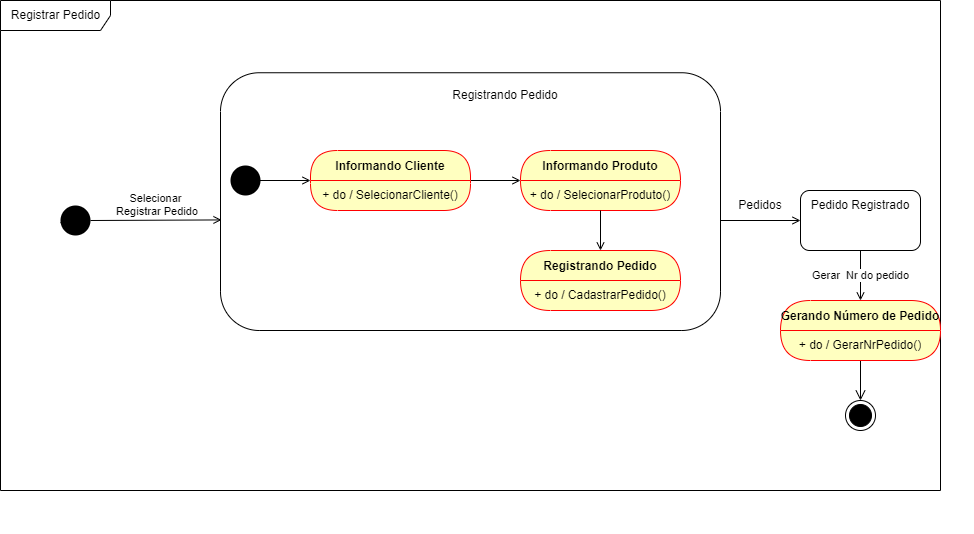

The diagram above was exported from draw.io. Its source (the exported page's mxGraphModel, read from the mxfile embedded in the PNG):
<mxGraphModel dx="1315" dy="728" grid="1" gridSize="10" guides="1" tooltips="1" connect="1" arrows="1" fold="1" page="1" pageScale="1" pageWidth="827" pageHeight="1169" math="0" shadow="0">
  <root>
    <mxCell id="0" />
    <mxCell id="1" parent="0" />
    <mxCell id="LQK1jUJIFy-EaEO2prNU-1" value="Registrar Pedido" style="shape=umlFrame;html=1;width=110;height=30;labelBackgroundColor=none;swimlaneFillColor=#FFFFFF;fillColor=none;" parent="1" vertex="1">
      <mxGeometry x="130" y="140" width="940" height="490" as="geometry" />
    </mxCell>
    <mxCell id="LQK1jUJIFy-EaEO2prNU-28" style="edgeStyle=orthogonalEdgeStyle;rounded=0;orthogonalLoop=1;jettySize=auto;html=1;entryX=0.5;entryY=0;entryDx=0;entryDy=0;endArrow=open;endFill=0;" parent="1" edge="1">
      <mxGeometry relative="1" as="geometry">
        <mxPoint x="620" y="513" as="sourcePoint" />
      </mxGeometry>
    </mxCell>
    <mxCell id="W1gFaRSwL_Knp6aSB0JL-29" style="edgeStyle=orthogonalEdgeStyle;rounded=0;orthogonalLoop=1;jettySize=auto;html=1;exitX=0.5;exitY=1;exitDx=0;exitDy=0;" parent="1" edge="1">
      <mxGeometry relative="1" as="geometry">
        <mxPoint x="1095" y="665" as="sourcePoint" />
        <mxPoint x="1095" y="665" as="targetPoint" />
      </mxGeometry>
    </mxCell>
    <mxCell id="Uvb4pzcqIbALSjvzO40y-1" value="" style="rounded=1;whiteSpace=wrap;html=1;" parent="1" vertex="1">
      <mxGeometry x="350" y="212.25" width="500" height="257.75" as="geometry" />
    </mxCell>
    <mxCell id="Uvb4pzcqIbALSjvzO40y-14" value="" style="html=1;verticalAlign=bottom;startArrow=oval;startFill=1;endArrow=open;startSize=8;rounded=0;endFill=0;" parent="1" edge="1">
      <mxGeometry width="60" relative="1" as="geometry">
        <mxPoint x="380" y="320" as="sourcePoint" />
        <mxPoint x="440" y="320" as="targetPoint" />
      </mxGeometry>
    </mxCell>
    <mxCell id="Uvb4pzcqIbALSjvzO40y-27" style="edgeStyle=orthogonalEdgeStyle;rounded=0;orthogonalLoop=1;jettySize=auto;html=1;entryX=0;entryY=0;entryDx=0;entryDy=0;endArrow=open;endFill=0;" parent="1" source="Uvb4pzcqIbALSjvzO40y-19" target="Uvb4pzcqIbALSjvzO40y-25" edge="1">
      <mxGeometry relative="1" as="geometry">
        <Array as="points">
          <mxPoint x="650" y="320" />
          <mxPoint x="650" y="320" />
        </Array>
      </mxGeometry>
    </mxCell>
    <mxCell id="Uvb4pzcqIbALSjvzO40y-19" value="Informando Cliente" style="swimlane;fontStyle=1;align=center;verticalAlign=middle;childLayout=stackLayout;horizontal=1;startSize=30;horizontalStack=0;resizeParent=0;resizeLast=1;container=0;fontColor=#000000;collapsible=0;rounded=1;arcSize=30;strokeColor=#ff0000;fillColor=#ffffc0;swimlaneFillColor=#ffffc0;dropTarget=0;" parent="1" vertex="1">
      <mxGeometry x="440" y="290" width="160" height="60" as="geometry" />
    </mxCell>
    <mxCell id="Uvb4pzcqIbALSjvzO40y-20" value="+ do / SelecionarCliente()" style="text;html=1;strokeColor=none;fillColor=none;align=center;verticalAlign=middle;spacingLeft=4;spacingRight=4;whiteSpace=wrap;overflow=hidden;rotatable=0;fontColor=#000000;" parent="Uvb4pzcqIbALSjvzO40y-19" vertex="1">
      <mxGeometry y="30" width="160" height="30" as="geometry" />
    </mxCell>
    <mxCell id="Uvb4pzcqIbALSjvzO40y-23" value="+" style="text;html=1;strokeColor=none;fillColor=none;align=center;verticalAlign=middle;spacingLeft=4;spacingRight=4;whiteSpace=wrap;overflow=hidden;rotatable=0;fontColor=#000000;" parent="Uvb4pzcqIbALSjvzO40y-19" vertex="1">
      <mxGeometry y="60" width="160" as="geometry" />
    </mxCell>
    <mxCell id="Uvb4pzcqIbALSjvzO40y-22" value="Registrando Pedido" style="text;html=1;strokeColor=none;fillColor=none;align=center;verticalAlign=middle;whiteSpace=wrap;rounded=0;" parent="1" vertex="1">
      <mxGeometry x="530" y="220" width="210" height="30" as="geometry" />
    </mxCell>
    <mxCell id="Uvb4pzcqIbALSjvzO40y-24" value="Informando Produto" style="swimlane;fontStyle=1;align=center;verticalAlign=middle;childLayout=stackLayout;horizontal=1;startSize=30;horizontalStack=0;resizeParent=0;resizeLast=1;container=0;fontColor=#000000;collapsible=0;rounded=1;arcSize=34;strokeColor=#ff0000;fillColor=#ffffc0;swimlaneFillColor=#ffffc0;dropTarget=0;" parent="1" vertex="1">
      <mxGeometry x="650" y="290" width="160" height="60" as="geometry" />
    </mxCell>
    <mxCell id="Uvb4pzcqIbALSjvzO40y-25" value="+ do / SelecionarProduto()" style="text;html=1;strokeColor=none;fillColor=none;align=center;verticalAlign=middle;spacingLeft=4;spacingRight=4;whiteSpace=wrap;overflow=hidden;rotatable=0;fontColor=#000000;" parent="Uvb4pzcqIbALSjvzO40y-24" vertex="1">
      <mxGeometry y="30" width="160" height="30" as="geometry" />
    </mxCell>
    <mxCell id="Uvb4pzcqIbALSjvzO40y-26" value="+" style="text;html=1;strokeColor=none;fillColor=none;align=center;verticalAlign=middle;spacingLeft=4;spacingRight=4;whiteSpace=wrap;overflow=hidden;rotatable=0;fontColor=#000000;" parent="Uvb4pzcqIbALSjvzO40y-24" vertex="1">
      <mxGeometry y="60" width="160" as="geometry" />
    </mxCell>
    <mxCell id="Uvb4pzcqIbALSjvzO40y-35" style="edgeStyle=orthogonalEdgeStyle;rounded=0;orthogonalLoop=1;jettySize=auto;html=1;entryX=0;entryY=0.5;entryDx=0;entryDy=0;endArrow=open;endFill=0;" parent="1" target="Uvb4pzcqIbALSjvzO40y-34" edge="1">
      <mxGeometry relative="1" as="geometry">
        <mxPoint x="850" y="360" as="sourcePoint" />
      </mxGeometry>
    </mxCell>
    <mxCell id="Uvb4pzcqIbALSjvzO40y-29" value="Registrando Pedido" style="swimlane;fontStyle=1;align=center;verticalAlign=middle;childLayout=stackLayout;horizontal=1;startSize=30;horizontalStack=0;resizeParent=0;resizeLast=1;container=0;fontColor=#000000;collapsible=0;rounded=1;arcSize=34;strokeColor=#ff0000;fillColor=#ffffc0;swimlaneFillColor=#ffffc0;dropTarget=0;" parent="1" vertex="1">
      <mxGeometry x="650" y="390" width="160" height="60" as="geometry" />
    </mxCell>
    <mxCell id="Uvb4pzcqIbALSjvzO40y-30" value="+ do / CadastrarPedido()" style="text;html=1;strokeColor=none;fillColor=none;align=center;verticalAlign=middle;spacingLeft=4;spacingRight=4;whiteSpace=wrap;overflow=hidden;rotatable=0;fontColor=#000000;" parent="Uvb4pzcqIbALSjvzO40y-29" vertex="1">
      <mxGeometry y="30" width="160" height="30" as="geometry" />
    </mxCell>
    <mxCell id="Uvb4pzcqIbALSjvzO40y-31" value="+" style="text;html=1;strokeColor=none;fillColor=none;align=center;verticalAlign=middle;spacingLeft=4;spacingRight=4;whiteSpace=wrap;overflow=hidden;rotatable=0;fontColor=#000000;" parent="Uvb4pzcqIbALSjvzO40y-29" vertex="1">
      <mxGeometry y="60" width="160" as="geometry" />
    </mxCell>
    <mxCell id="Uvb4pzcqIbALSjvzO40y-32" style="edgeStyle=orthogonalEdgeStyle;rounded=0;orthogonalLoop=1;jettySize=auto;html=1;entryX=0.5;entryY=0;entryDx=0;entryDy=0;endArrow=open;endFill=0;" parent="1" source="Uvb4pzcqIbALSjvzO40y-25" target="Uvb4pzcqIbALSjvzO40y-29" edge="1">
      <mxGeometry relative="1" as="geometry" />
    </mxCell>
    <mxCell id="Uvb4pzcqIbALSjvzO40y-41" value="Gerar&amp;nbsp; Nr do pedido" style="edgeStyle=orthogonalEdgeStyle;rounded=0;orthogonalLoop=1;jettySize=auto;html=1;endArrow=open;endFill=0;" parent="1" source="Uvb4pzcqIbALSjvzO40y-34" target="Uvb4pzcqIbALSjvzO40y-38" edge="1">
      <mxGeometry relative="1" as="geometry" />
    </mxCell>
    <mxCell id="Uvb4pzcqIbALSjvzO40y-34" value="" style="rounded=1;whiteSpace=wrap;html=1;align=center;" parent="1" vertex="1">
      <mxGeometry x="930" y="330" width="120" height="60" as="geometry" />
    </mxCell>
    <mxCell id="Uvb4pzcqIbALSjvzO40y-36" value="Pedido Registrado" style="text;html=1;strokeColor=none;fillColor=none;align=center;verticalAlign=middle;whiteSpace=wrap;rounded=0;" parent="1" vertex="1">
      <mxGeometry x="930" y="330" width="120" height="30" as="geometry" />
    </mxCell>
    <mxCell id="Uvb4pzcqIbALSjvzO40y-37" value="Pedidos" style="text;html=1;strokeColor=none;fillColor=none;align=center;verticalAlign=middle;whiteSpace=wrap;rounded=0;" parent="1" vertex="1">
      <mxGeometry x="860" y="330" width="60" height="30" as="geometry" />
    </mxCell>
    <mxCell id="Uvb4pzcqIbALSjvzO40y-43" style="edgeStyle=orthogonalEdgeStyle;rounded=0;orthogonalLoop=1;jettySize=auto;html=1;entryX=0.5;entryY=0;entryDx=0;entryDy=0;endArrow=open;endFill=0;endSize=8;" parent="1" source="Uvb4pzcqIbALSjvzO40y-38" target="Uvb4pzcqIbALSjvzO40y-42" edge="1">
      <mxGeometry relative="1" as="geometry" />
    </mxCell>
    <mxCell id="Uvb4pzcqIbALSjvzO40y-38" value="Gerando Número de Pedido" style="swimlane;fontStyle=1;align=center;verticalAlign=middle;childLayout=stackLayout;horizontal=1;startSize=30;horizontalStack=0;resizeParent=0;resizeLast=1;container=0;fontColor=#000000;collapsible=0;rounded=1;arcSize=34;strokeColor=#ff0000;fillColor=#ffffc0;swimlaneFillColor=#ffffc0;dropTarget=0;" parent="1" vertex="1">
      <mxGeometry x="910" y="440" width="160" height="60" as="geometry" />
    </mxCell>
    <mxCell id="Uvb4pzcqIbALSjvzO40y-39" value="+ do / GerarNrPedido()" style="text;html=1;strokeColor=none;fillColor=none;align=center;verticalAlign=middle;spacingLeft=4;spacingRight=4;whiteSpace=wrap;overflow=hidden;rotatable=0;fontColor=#000000;" parent="Uvb4pzcqIbALSjvzO40y-38" vertex="1">
      <mxGeometry y="30" width="160" height="30" as="geometry" />
    </mxCell>
    <mxCell id="Uvb4pzcqIbALSjvzO40y-40" value="+" style="text;html=1;strokeColor=none;fillColor=none;align=center;verticalAlign=middle;spacingLeft=4;spacingRight=4;whiteSpace=wrap;overflow=hidden;rotatable=0;fontColor=#000000;" parent="Uvb4pzcqIbALSjvzO40y-38" vertex="1">
      <mxGeometry y="60" width="160" as="geometry" />
    </mxCell>
    <mxCell id="Uvb4pzcqIbALSjvzO40y-42" value="" style="ellipse;html=1;shape=endState;fillColor=#000000;strokeColor=#000000;" parent="1" vertex="1">
      <mxGeometry x="975" y="540" width="30" height="30" as="geometry" />
    </mxCell>
    <mxCell id="Uvb4pzcqIbALSjvzO40y-44" value="Selecionar&lt;br&gt;&amp;nbsp;Registrar Pedido" style="html=1;verticalAlign=bottom;startArrow=none;startFill=1;endArrow=open;startSize=8;rounded=0;entryX=0.002;entryY=0.571;entryDx=0;entryDy=0;entryPerimeter=0;endFill=0;" parent="1" target="Uvb4pzcqIbALSjvzO40y-1" edge="1" source="dL-AnAgb8tyMSf43rg22-1">
      <mxGeometry x="-0.0071" width="60" relative="1" as="geometry">
        <mxPoint x="210" y="359.52" as="sourcePoint" />
        <mxPoint x="270" y="359.52" as="targetPoint" />
        <mxPoint as="offset" />
      </mxGeometry>
    </mxCell>
    <mxCell id="dL-AnAgb8tyMSf43rg22-1" value="" style="ellipse;fillColor=#000000;strokeColor=none;" vertex="1" parent="1">
      <mxGeometry x="190" y="345" width="30" height="30" as="geometry" />
    </mxCell>
    <mxCell id="dL-AnAgb8tyMSf43rg22-2" value="" style="html=1;verticalAlign=bottom;startArrow=oval;startFill=1;endArrow=none;startSize=8;rounded=0;entryX=0.002;entryY=0.571;entryDx=0;entryDy=0;entryPerimeter=0;" edge="1" parent="1" target="dL-AnAgb8tyMSf43rg22-1">
      <mxGeometry x="-0.0071" width="60" relative="1" as="geometry">
        <mxPoint x="210" y="359.52" as="sourcePoint" />
        <mxPoint x="351" y="359.4252500000001" as="targetPoint" />
        <mxPoint as="offset" />
      </mxGeometry>
    </mxCell>
    <mxCell id="dL-AnAgb8tyMSf43rg22-3" value="" style="ellipse;fillColor=#000000;strokeColor=none;" vertex="1" parent="1">
      <mxGeometry x="360" y="305" width="30" height="30" as="geometry" />
    </mxCell>
  </root>
</mxGraphModel>